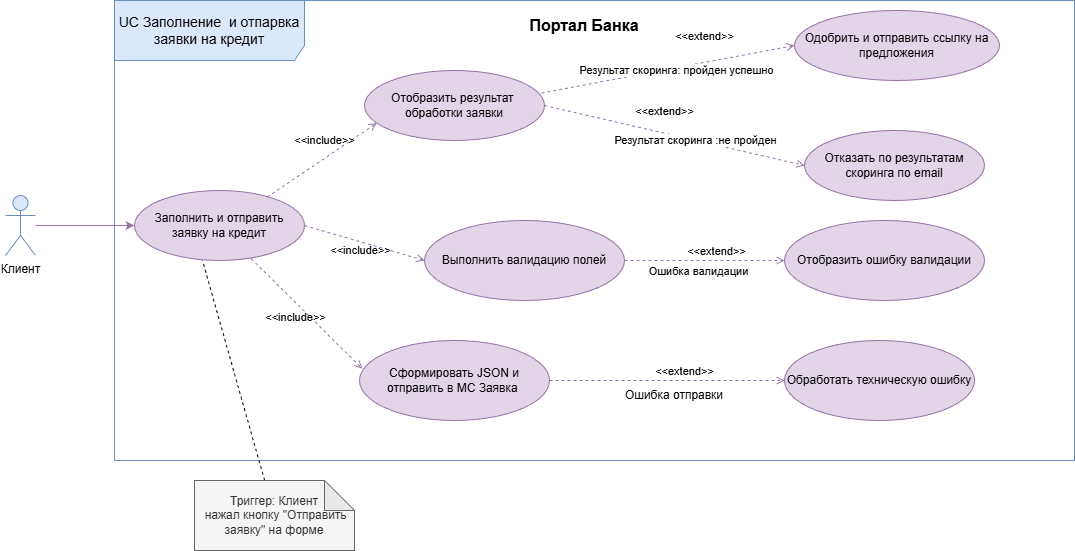

The diagram above was exported from draw.io. Its source (the exported page's mxGraphModel, read from the mxfile embedded in the PNG):
<mxGraphModel dx="2211" dy="634" grid="1" gridSize="10" guides="1" tooltips="1" connect="1" arrows="1" fold="1" page="1" pageScale="1" pageWidth="1169" pageHeight="1654" math="0" shadow="0">
  <root>
    <mxCell id="0" />
    <mxCell id="1" parent="0" />
    <mxCell id="ryaxfbyHnngnBJchgnai-2" parent="1" style="shape=umlActor;verticalLabelPosition=bottom;verticalAlign=top;html=1;outlineConnect=0;fillColor=#dae8fc;strokeColor=#6c8ebf;" value="Клиент" vertex="1">
      <mxGeometry height="60" width="30" x="-599" y="375" as="geometry" />
    </mxCell>
    <mxCell id="ryaxfbyHnngnBJchgnai-7" parent="1" style="shape=umlFrame;whiteSpace=wrap;html=1;pointerEvents=0;recursiveResize=0;container=1;collapsible=0;width=190;fillColor=#dae8fc;strokeColor=#6c8ebf;height=60;" value="&lt;font style=&quot;font-size: 14px;&quot;&gt;UC Заполнение&amp;nbsp; и отпарвка заявки на кредит&lt;/font&gt;" vertex="1">
      <mxGeometry height="460" width="960" x="-490" y="180" as="geometry" />
    </mxCell>
    <mxCell id="ryaxfbyHnngnBJchgnai-8" parent="ryaxfbyHnngnBJchgnai-7" style="text;html=1;whiteSpace=wrap;strokeColor=none;fillColor=none;align=center;verticalAlign=middle;rounded=0;" value="&lt;font style=&quot;font-size: 16px;&quot;&gt;&lt;b&gt;Портал Банка&lt;/b&gt;&lt;/font&gt;" vertex="1">
      <mxGeometry height="30" width="120" x="410" y="10" as="geometry" />
    </mxCell>
    <mxCell id="ryaxfbyHnngnBJchgnai-9" parent="ryaxfbyHnngnBJchgnai-7" style="ellipse;whiteSpace=wrap;html=1;fillColor=#e1d5e7;strokeColor=#9673a6;" value="Заполнить и отправить заявку на кредит" vertex="1">
      <mxGeometry height="70" width="170" x="20" y="190" as="geometry" />
    </mxCell>
    <mxCell id="ryaxfbyHnngnBJchgnai-15" parent="ryaxfbyHnngnBJchgnai-7" style="ellipse;whiteSpace=wrap;html=1;fillColor=#e1d5e7;strokeColor=#9673a6;" value="Отобразить результат&amp;nbsp;&lt;div&gt;обработки заявки&lt;/div&gt;" vertex="1">
      <mxGeometry height="70" width="180" x="250" y="70" as="geometry" />
    </mxCell>
    <mxCell id="ryaxfbyHnngnBJchgnai-16" parent="ryaxfbyHnngnBJchgnai-7" style="ellipse;whiteSpace=wrap;html=1;fillColor=#e1d5e7;strokeColor=#9673a6;" value="Выполнить валидацию полей" vertex="1">
      <mxGeometry height="80" width="200" x="310" y="220" as="geometry" />
    </mxCell>
    <mxCell id="ryaxfbyHnngnBJchgnai-17" parent="ryaxfbyHnngnBJchgnai-7" style="ellipse;whiteSpace=wrap;html=1;fillColor=#e1d5e7;strokeColor=#9673a6;" value="Сформировать JSON и отправить в МС Заявка&amp;nbsp;" vertex="1">
      <mxGeometry height="80" width="190" x="245" y="340" as="geometry" />
    </mxCell>
    <mxCell id="ryaxfbyHnngnBJchgnai-24" parent="ryaxfbyHnngnBJchgnai-7" style="ellipse;whiteSpace=wrap;html=1;fillColor=#e1d5e7;strokeColor=#9673a6;" value="Отказать по результатам скоринга по email" vertex="1">
      <mxGeometry height="70" width="180" x="690" y="130" as="geometry" />
    </mxCell>
    <mxCell id="ryaxfbyHnngnBJchgnai-26" parent="ryaxfbyHnngnBJchgnai-7" style="ellipse;whiteSpace=wrap;html=1;fillColor=#e1d5e7;strokeColor=#9673a6;" value="Отобразить ошибку валидации" vertex="1">
      <mxGeometry height="80" width="200" x="670" y="220" as="geometry" />
    </mxCell>
    <mxCell id="ryaxfbyHnngnBJchgnai-28" parent="ryaxfbyHnngnBJchgnai-7" style="ellipse;whiteSpace=wrap;html=1;fillColor=#e1d5e7;strokeColor=#9673a6;" value="Обработать техническую ошибку" vertex="1">
      <mxGeometry height="80" width="190" x="670" y="340" as="geometry" />
    </mxCell>
    <mxCell id="ryaxfbyHnngnBJchgnai-30" edge="1" parent="ryaxfbyHnngnBJchgnai-7" source="ryaxfbyHnngnBJchgnai-17" style="html=1;verticalAlign=bottom;labelBackgroundColor=none;endArrow=open;endFill=0;dashed=1;rounded=0;exitX=1;exitY=0.5;exitDx=0;exitDy=0;entryX=0;entryY=0.5;entryDx=0;entryDy=0;fillColor=#e1d5e7;strokeColor=#9673a6;" target="ryaxfbyHnngnBJchgnai-28" value="&amp;lt;&amp;lt;extend&amp;gt;&amp;gt;">
      <mxGeometry relative="1" width="160" x="0.15" as="geometry">
        <mxPoint as="offset" />
        <mxPoint x="420" y="410" as="sourcePoint" />
        <mxPoint x="580" y="410" as="targetPoint" />
      </mxGeometry>
    </mxCell>
    <mxCell id="ryaxfbyHnngnBJchgnai-32" edge="1" parent="ryaxfbyHnngnBJchgnai-7" source="ryaxfbyHnngnBJchgnai-16" style="html=1;verticalAlign=bottom;labelBackgroundColor=none;endArrow=open;endFill=0;dashed=1;rounded=0;exitX=1;exitY=0.5;exitDx=0;exitDy=0;entryX=0;entryY=0.5;entryDx=0;entryDy=0;fillColor=#e1d5e7;strokeColor=#9673a6;" target="ryaxfbyHnngnBJchgnai-26" value="&amp;lt;&amp;lt;extend&amp;gt;&amp;gt;">
      <mxGeometry relative="1" width="160" x="0.15" as="geometry">
        <mxPoint as="offset" />
        <mxPoint x="560" y="230" as="sourcePoint" />
        <mxPoint x="760" y="230" as="targetPoint" />
      </mxGeometry>
    </mxCell>
    <mxCell id="ryaxfbyHnngnBJchgnai-35" connectable="0" parent="ryaxfbyHnngnBJchgnai-32" style="edgeLabel;html=1;align=center;verticalAlign=middle;resizable=0;points=[];" value="Ошибка валидации" vertex="1">
      <mxGeometry relative="1" x="-0.2484" y="-3" as="geometry">
        <mxPoint x="13" y="7" as="offset" />
      </mxGeometry>
    </mxCell>
    <mxCell id="ryaxfbyHnngnBJchgnai-33" edge="1" parent="ryaxfbyHnngnBJchgnai-7" source="ryaxfbyHnngnBJchgnai-15" style="html=1;verticalAlign=bottom;labelBackgroundColor=none;endArrow=open;endFill=0;dashed=1;rounded=0;exitX=1;exitY=0.5;exitDx=0;exitDy=0;entryX=0;entryY=0.5;entryDx=0;entryDy=0;fillColor=#e1d5e7;strokeColor=#9673a6;" target="ryaxfbyHnngnBJchgnai-24" value="&amp;lt;&amp;lt;extend&amp;gt;&amp;gt;">
      <mxGeometry relative="1" width="160" x="-0.0983" y="12" as="geometry">
        <mxPoint as="offset" />
        <mxPoint x="520" y="120" as="sourcePoint" />
        <mxPoint x="720" y="120" as="targetPoint" />
      </mxGeometry>
    </mxCell>
    <mxCell id="ryaxfbyHnngnBJchgnai-48" connectable="0" parent="ryaxfbyHnngnBJchgnai-33" style="edgeLabel;html=1;align=center;verticalAlign=middle;resizable=0;points=[];" value="Результат скоринга :не пройден" vertex="1">
      <mxGeometry relative="1" x="0.0584" as="geometry">
        <mxPoint x="13" y="3" as="offset" />
      </mxGeometry>
    </mxCell>
    <mxCell id="ryaxfbyHnngnBJchgnai-34" parent="ryaxfbyHnngnBJchgnai-7" style="text;html=1;whiteSpace=wrap;strokeColor=none;fillColor=none;align=center;verticalAlign=middle;rounded=0;" value="Ошибка отправки" vertex="1">
      <mxGeometry height="30" width="120" x="500" y="380" as="geometry" />
    </mxCell>
    <mxCell id="ryaxfbyHnngnBJchgnai-37" edge="1" parent="ryaxfbyHnngnBJchgnai-7" source="ryaxfbyHnngnBJchgnai-9" style="html=1;verticalAlign=bottom;labelBackgroundColor=none;endArrow=open;endFill=0;dashed=1;rounded=0;fillColor=#e1d5e7;strokeColor=#9673a6;exitX=0.686;exitY=0.974;exitDx=0;exitDy=0;entryX=0.015;entryY=0.352;entryDx=0;entryDy=0;exitPerimeter=0;entryPerimeter=0;" target="ryaxfbyHnngnBJchgnai-17" value="&amp;lt;&amp;lt;include&amp;gt;&amp;gt;">
      <mxGeometry relative="1" width="160" x="0.0068" y="-17" as="geometry">
        <mxPoint as="offset" />
        <mxPoint x="420" y="310" as="sourcePoint" />
        <mxPoint x="580" y="310" as="targetPoint" />
      </mxGeometry>
    </mxCell>
    <mxCell id="ryaxfbyHnngnBJchgnai-38" edge="1" parent="ryaxfbyHnngnBJchgnai-7" source="ryaxfbyHnngnBJchgnai-9" style="html=1;verticalAlign=bottom;labelBackgroundColor=none;endArrow=open;endFill=0;dashed=1;rounded=0;fillColor=#e1d5e7;strokeColor=#9673a6;exitX=1;exitY=0.5;exitDx=0;exitDy=0;entryX=0;entryY=0.5;entryDx=0;entryDy=0;" target="ryaxfbyHnngnBJchgnai-16" value="&amp;lt;&amp;lt;include&amp;gt;&amp;gt;">
      <mxGeometry relative="1" width="160" x="0.0068" y="-17" as="geometry">
        <mxPoint as="offset" />
        <mxPoint x="230" y="220" as="sourcePoint" />
        <mxPoint x="341" y="300" as="targetPoint" />
      </mxGeometry>
    </mxCell>
    <mxCell id="ryaxfbyHnngnBJchgnai-39" edge="1" parent="ryaxfbyHnngnBJchgnai-7" source="ryaxfbyHnngnBJchgnai-9" style="html=1;verticalAlign=bottom;labelBackgroundColor=none;endArrow=open;endFill=0;dashed=1;rounded=0;fillColor=#e1d5e7;strokeColor=#9673a6;exitX=0.78;exitY=0.095;exitDx=0;exitDy=0;entryX=0.068;entryY=0.751;entryDx=0;entryDy=0;exitPerimeter=0;entryPerimeter=0;" target="ryaxfbyHnngnBJchgnai-15" value="&amp;lt;&amp;lt;include&amp;gt;&amp;gt;">
      <mxGeometry relative="1" width="160" x="0.1136" y="7" as="geometry">
        <mxPoint as="offset" />
        <mxPoint x="180" y="120" as="sourcePoint" />
        <mxPoint x="291" y="200" as="targetPoint" />
      </mxGeometry>
    </mxCell>
    <mxCell id="ryaxfbyHnngnBJchgnai-40" parent="ryaxfbyHnngnBJchgnai-7" style="ellipse;whiteSpace=wrap;html=1;fillColor=#e1d5e7;strokeColor=#9673a6;" value="Одобрить и отправить ссылку на предложения" vertex="1">
      <mxGeometry height="70" width="205" x="680" y="10" as="geometry" />
    </mxCell>
    <mxCell id="ryaxfbyHnngnBJchgnai-41" edge="1" parent="ryaxfbyHnngnBJchgnai-7" source="ryaxfbyHnngnBJchgnai-15" style="html=1;verticalAlign=bottom;labelBackgroundColor=none;endArrow=open;endFill=0;dashed=1;rounded=0;exitX=0.983;exitY=0.322;exitDx=0;exitDy=0;entryX=0;entryY=0.5;entryDx=0;entryDy=0;fillColor=#e1d5e7;strokeColor=#9673a6;exitPerimeter=0;" target="ryaxfbyHnngnBJchgnai-40" value="&amp;lt;&amp;lt;extend&amp;gt;&amp;gt;">
      <mxGeometry relative="1" width="160" x="0.313" y="17" as="geometry">
        <mxPoint as="offset" />
        <mxPoint x="540" y="60" as="sourcePoint" />
        <mxPoint x="755" y="80" as="targetPoint" />
      </mxGeometry>
    </mxCell>
    <mxCell id="ryaxfbyHnngnBJchgnai-46" connectable="0" parent="ryaxfbyHnngnBJchgnai-41" style="edgeLabel;html=1;align=center;verticalAlign=middle;resizable=0;points=[];" value="Результат скоринга: пройден успешно" vertex="1">
      <mxGeometry relative="1" x="0.2958" y="-6" as="geometry">
        <mxPoint x="-31" y="2" as="offset" />
      </mxGeometry>
    </mxCell>
    <mxCell id="ryaxfbyHnngnBJchgnai-11" edge="1" parent="1" source="ryaxfbyHnngnBJchgnai-2" style="endArrow=classic;html=1;rounded=0;fillColor=#e1d5e7;strokeColor=#9673a6;" target="ryaxfbyHnngnBJchgnai-9" value="">
      <mxGeometry height="50" relative="1" width="50" as="geometry">
        <mxPoint x="-350" y="440" as="sourcePoint" />
        <mxPoint x="-300" y="390" as="targetPoint" />
      </mxGeometry>
    </mxCell>
    <mxCell id="ryaxfbyHnngnBJchgnai-44" edge="1" parent="1" source="ryaxfbyHnngnBJchgnai-43" style="endArrow=none;dashed=1;html=1;rounded=0;" value="">
      <mxGeometry height="50" relative="1" width="50" as="geometry">
        <mxPoint x="-180" y="890" as="sourcePoint" />
        <mxPoint x="-402" y="440" as="targetPoint" />
      </mxGeometry>
    </mxCell>
    <mxCell id="ryaxfbyHnngnBJchgnai-43" parent="1" style="shape=note;whiteSpace=wrap;html=1;backgroundOutline=1;darkOpacity=0.05;fillColor=#f5f5f5;strokeColor=#666666;fontColor=#333333;" value="Триггер: Клиент&lt;div&gt;&amp;nbsp;нажал кнопку &quot;Отправить заявку&quot; на форме&lt;/div&gt;" vertex="1">
      <mxGeometry height="70" width="160" x="-410" y="660" as="geometry" />
    </mxCell>
  </root>
</mxGraphModel>